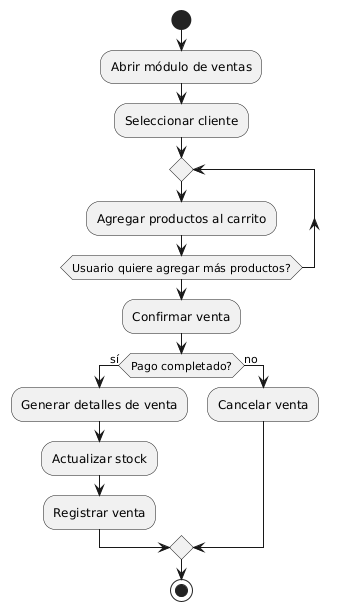

The diagram above was rendered by PlantUML. Its source (embedded in the PNG):
@startuml
start
:Abrir módulo de ventas;
:Seleccionar cliente;

repeat
  :Agregar productos al carrito;
repeat while (Usuario quiere agregar más productos?)

:Confirmar venta;
if (Pago completado?) then (sí)
  :Generar detalles de venta;
  :Actualizar stock;
  :Registrar venta;
else (no)
  :Cancelar venta;
endif

stop
@enduml